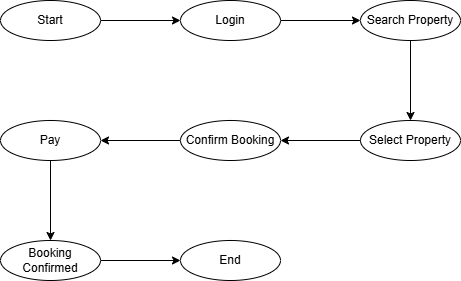

The diagram above was exported from draw.io. Its source (the exported page's mxGraphModel, read from the mxfile embedded in the PNG):
<mxGraphModel dx="778" dy="454" grid="1" gridSize="10" guides="1" tooltips="1" connect="1" arrows="1" fold="1" page="1" pageScale="1" pageWidth="850" pageHeight="1100" math="0" shadow="0">
  <root>
    <mxCell id="0" />
    <mxCell id="1" parent="0" />
    <mxCell id="hFUuiTZg2iQDYgVw36i1-3" edge="1" parent="1" source="hFUuiTZg2iQDYgVw36i1-1" style="edgeStyle=orthogonalEdgeStyle;rounded=0;orthogonalLoop=1;jettySize=auto;html=1;" target="hFUuiTZg2iQDYgVw36i1-2" value="">
      <mxGeometry relative="1" as="geometry" />
    </mxCell>
    <mxCell id="hFUuiTZg2iQDYgVw36i1-1" parent="1" style="ellipse;whiteSpace=wrap;html=1;align=center;" value="Start" vertex="1">
      <mxGeometry height="40" width="100" x="100" y="240" as="geometry" />
    </mxCell>
    <mxCell id="hFUuiTZg2iQDYgVw36i1-5" edge="1" parent="1" source="hFUuiTZg2iQDYgVw36i1-2" style="edgeStyle=orthogonalEdgeStyle;rounded=0;orthogonalLoop=1;jettySize=auto;html=1;" target="hFUuiTZg2iQDYgVw36i1-4" value="">
      <mxGeometry relative="1" as="geometry" />
    </mxCell>
    <mxCell id="hFUuiTZg2iQDYgVw36i1-2" parent="1" style="ellipse;whiteSpace=wrap;html=1;align=center;" value="Login" vertex="1">
      <mxGeometry height="40" width="100" x="280" y="240" as="geometry" />
    </mxCell>
    <mxCell id="hFUuiTZg2iQDYgVw36i1-7" edge="1" parent="1" source="hFUuiTZg2iQDYgVw36i1-4" style="edgeStyle=orthogonalEdgeStyle;rounded=0;orthogonalLoop=1;jettySize=auto;html=1;" target="hFUuiTZg2iQDYgVw36i1-6" value="">
      <mxGeometry relative="1" as="geometry" />
    </mxCell>
    <mxCell id="hFUuiTZg2iQDYgVw36i1-4" parent="1" style="ellipse;whiteSpace=wrap;html=1;align=center;" value="Search Property" vertex="1">
      <mxGeometry height="40" width="100" x="460" y="240" as="geometry" />
    </mxCell>
    <mxCell id="hFUuiTZg2iQDYgVw36i1-9" edge="1" parent="1" source="hFUuiTZg2iQDYgVw36i1-6" style="edgeStyle=orthogonalEdgeStyle;rounded=0;orthogonalLoop=1;jettySize=auto;html=1;" target="hFUuiTZg2iQDYgVw36i1-8" value="">
      <mxGeometry relative="1" as="geometry" />
    </mxCell>
    <mxCell id="hFUuiTZg2iQDYgVw36i1-6" parent="1" style="ellipse;whiteSpace=wrap;html=1;align=center;" value="Select Property" vertex="1">
      <mxGeometry height="40" width="100" x="460" y="360" as="geometry" />
    </mxCell>
    <mxCell id="hFUuiTZg2iQDYgVw36i1-11" edge="1" parent="1" source="hFUuiTZg2iQDYgVw36i1-8" style="edgeStyle=orthogonalEdgeStyle;rounded=0;orthogonalLoop=1;jettySize=auto;html=1;" target="hFUuiTZg2iQDYgVw36i1-10" value="">
      <mxGeometry relative="1" as="geometry" />
    </mxCell>
    <mxCell id="hFUuiTZg2iQDYgVw36i1-8" parent="1" style="ellipse;whiteSpace=wrap;html=1;align=center;" value="Confirm Booking" vertex="1">
      <mxGeometry height="40" width="100" x="280" y="360" as="geometry" />
    </mxCell>
    <mxCell id="hFUuiTZg2iQDYgVw36i1-13" edge="1" parent="1" source="hFUuiTZg2iQDYgVw36i1-10" style="edgeStyle=orthogonalEdgeStyle;rounded=0;orthogonalLoop=1;jettySize=auto;html=1;" target="hFUuiTZg2iQDYgVw36i1-12" value="">
      <mxGeometry relative="1" as="geometry" />
    </mxCell>
    <mxCell id="hFUuiTZg2iQDYgVw36i1-10" parent="1" style="ellipse;whiteSpace=wrap;html=1;align=center;" value="Pay" vertex="1">
      <mxGeometry height="40" width="100" x="100" y="360" as="geometry" />
    </mxCell>
    <mxCell id="hFUuiTZg2iQDYgVw36i1-15" edge="1" parent="1" source="hFUuiTZg2iQDYgVw36i1-12" style="edgeStyle=orthogonalEdgeStyle;rounded=0;orthogonalLoop=1;jettySize=auto;html=1;" target="hFUuiTZg2iQDYgVw36i1-14" value="">
      <mxGeometry relative="1" as="geometry" />
    </mxCell>
    <mxCell id="hFUuiTZg2iQDYgVw36i1-12" parent="1" style="ellipse;whiteSpace=wrap;html=1;align=center;" value="Booking Confirmed" vertex="1">
      <mxGeometry height="40" width="100" x="100" y="480" as="geometry" />
    </mxCell>
    <mxCell id="hFUuiTZg2iQDYgVw36i1-14" parent="1" style="ellipse;whiteSpace=wrap;html=1;align=center;" value="End" vertex="1">
      <mxGeometry height="40" width="100" x="280" y="480" as="geometry" />
    </mxCell>
  </root>
</mxGraphModel>